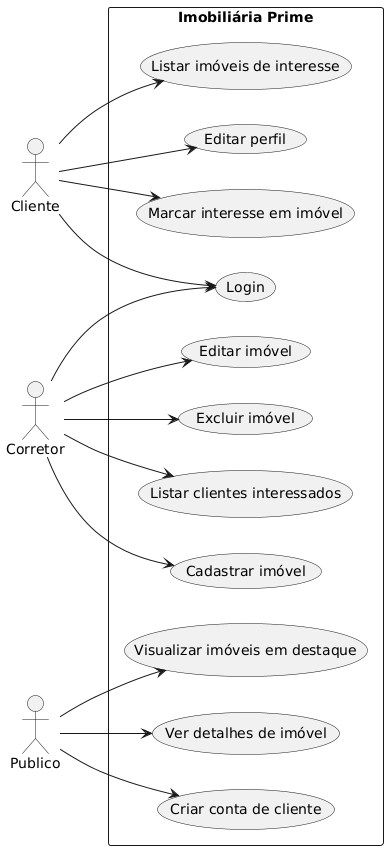

The diagram above was rendered by PlantUML. Its source (embedded in the PNG):
@startuml
left to right direction
actor Cliente
actor Corretor
actor Publico

rectangle "Imobiliária Prime" {
  Publico --> (Visualizar imóveis em destaque)
  Publico --> (Ver detalhes de imóvel)
  Publico --> (Criar conta de cliente)

  Cliente --> (Login)
  Cliente --> (Marcar interesse em imóvel)
  Cliente --> (Listar imóveis de interesse)
  Cliente --> (Editar perfil)

  Corretor --> (Login)
  Corretor --> (Cadastrar imóvel)
  Corretor --> (Editar imóvel)
  Corretor --> (Excluir imóvel)
  Corretor --> (Listar clientes interessados)
}
@enduml